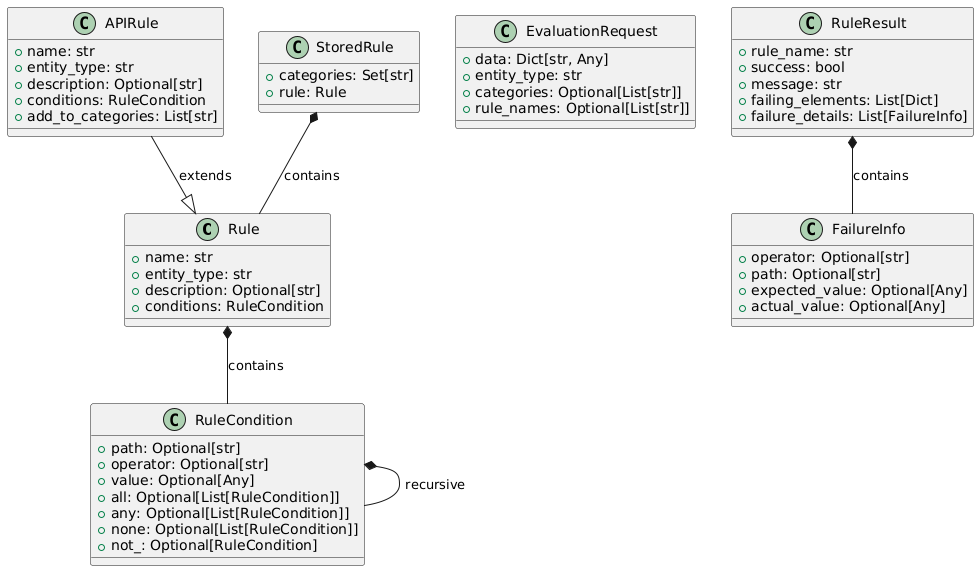

The diagram above was rendered by PlantUML. Its source (embedded in the PNG):
@startuml
class Rule {
    + name: str
    + entity_type: str
    + description: Optional[str]
    + conditions: RuleCondition
}

class APIRule {
    + name: str
    + entity_type: str
    + description: Optional[str]
    + conditions: RuleCondition
    + add_to_categories: List[str]
}

class RuleCondition {
    + path: Optional[str]
    + operator: Optional[str]
    + value: Optional[Any]
    + all: Optional[List[RuleCondition]]
    + any: Optional[List[RuleCondition]]
    + none: Optional[List[RuleCondition]]
    + not_: Optional[RuleCondition]
}

class StoredRule {
    + categories: Set[str]
    + rule: Rule
}

class EvaluationRequest {
    + data: Dict[str, Any]
    + entity_type: str
    + categories: Optional[List[str]]
    + rule_names: Optional[List[str]]
}

class RuleResult {
    + rule_name: str
    + success: bool
    + message: str
    + failing_elements: List[Dict]
    + failure_details: List[FailureInfo]
}

class FailureInfo {
    + operator: Optional[str]
    + path: Optional[str]
    + expected_value: Optional[Any]
    + actual_value: Optional[Any]
}

APIRule --|> Rule : extends
StoredRule *-- Rule : contains
RuleResult *-- FailureInfo : contains
Rule *-- RuleCondition : contains
RuleCondition *-- RuleCondition : recursive
@enduml